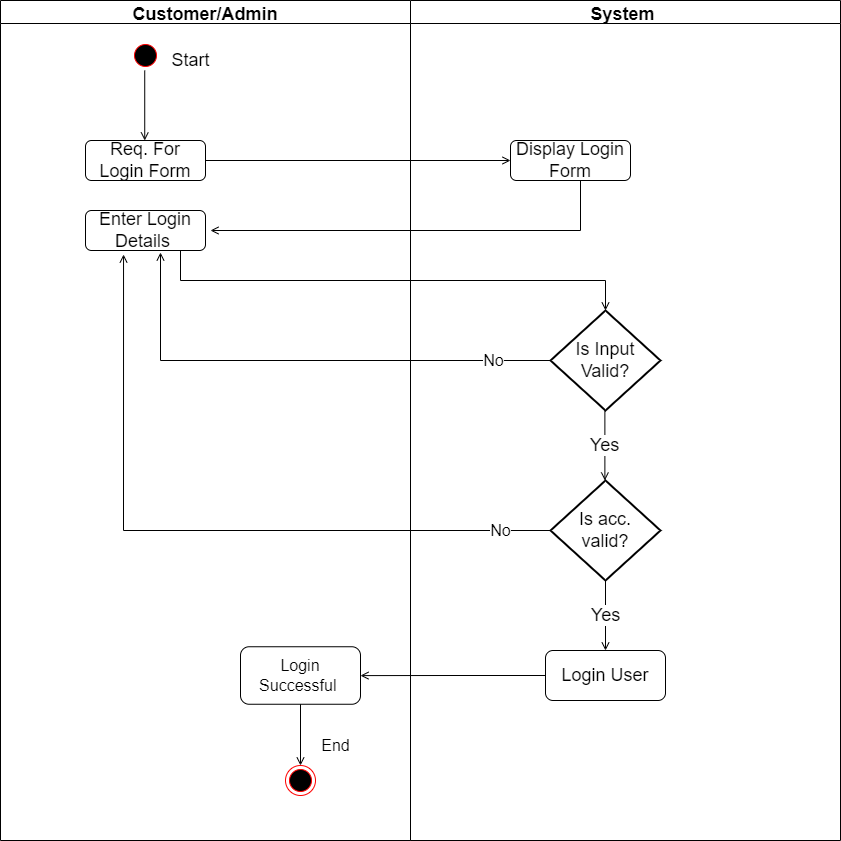

The diagram above was exported from draw.io. Its source (the exported page's mxGraphModel, read from the mxfile embedded in the PNG):
<mxGraphModel dx="868" dy="482" grid="1" gridSize="10" guides="1" tooltips="1" connect="1" arrows="1" fold="1" page="1" pageScale="1" pageWidth="850" pageHeight="1100" math="0" shadow="0">
  <root>
    <mxCell id="0" />
    <mxCell id="1" parent="0" />
    <mxCell id="8BOXv2ZhMSVMhDIwHLec-2" value="Customer/Admin" style="swimlane;fontSize=18;" parent="1" vertex="1">
      <mxGeometry x="30" y="40" width="410" height="840" as="geometry" />
    </mxCell>
    <mxCell id="8BOXv2ZhMSVMhDIwHLec-4" value="" style="ellipse;html=1;shape=startState;fillColor=#000000;strokeColor=#ff0000;fontSize=18;" parent="8BOXv2ZhMSVMhDIwHLec-2" vertex="1">
      <mxGeometry x="130" y="40" width="30" height="30" as="geometry" />
    </mxCell>
    <mxCell id="8BOXv2ZhMSVMhDIwHLec-7" value="" style="endArrow=open;html=1;rounded=0;fontSize=18;exitX=0.5;exitY=1;exitDx=0;exitDy=0;endFill=0;" parent="8BOXv2ZhMSVMhDIwHLec-2" edge="1">
      <mxGeometry width="50" height="50" relative="1" as="geometry">
        <mxPoint x="144.23000000000002" y="70" as="sourcePoint" />
        <mxPoint x="144.23000000000002" y="140" as="targetPoint" />
      </mxGeometry>
    </mxCell>
    <mxCell id="8BOXv2ZhMSVMhDIwHLec-9" value="Req. For Login Form" style="rounded=1;whiteSpace=wrap;html=1;fontSize=18;" parent="8BOXv2ZhMSVMhDIwHLec-2" vertex="1">
      <mxGeometry x="85" y="140" width="120" height="40" as="geometry" />
    </mxCell>
    <mxCell id="8BOXv2ZhMSVMhDIwHLec-11" value="" style="endArrow=open;html=1;rounded=0;fontSize=18;exitX=1;exitY=0.5;exitDx=0;exitDy=0;endFill=0;" parent="8BOXv2ZhMSVMhDIwHLec-2" source="8BOXv2ZhMSVMhDIwHLec-9" edge="1">
      <mxGeometry width="50" height="50" relative="1" as="geometry">
        <mxPoint x="330" y="120.00000000000011" as="sourcePoint" />
        <mxPoint x="510" y="160" as="targetPoint" />
      </mxGeometry>
    </mxCell>
    <mxCell id="8BOXv2ZhMSVMhDIwHLec-14" value="Enter Login Details&amp;nbsp;" style="rounded=1;whiteSpace=wrap;html=1;fontSize=18;" parent="8BOXv2ZhMSVMhDIwHLec-2" vertex="1">
      <mxGeometry x="85" y="210" width="120" height="40" as="geometry" />
    </mxCell>
    <mxCell id="8BOXv2ZhMSVMhDIwHLec-56" value="Start" style="text;html=1;align=center;verticalAlign=middle;resizable=0;points=[];autosize=1;strokeColor=none;fillColor=none;fontSize=18;" parent="8BOXv2ZhMSVMhDIwHLec-2" vertex="1">
      <mxGeometry x="160" y="40" width="60" height="40" as="geometry" />
    </mxCell>
    <mxCell id="-CcDejSVz7bwdNeLB7X3-5" value="Login Successful&amp;nbsp;" style="rounded=1;whiteSpace=wrap;html=1;fontSize=16;" parent="8BOXv2ZhMSVMhDIwHLec-2" vertex="1">
      <mxGeometry x="240" y="646.25" width="120" height="57.5" as="geometry" />
    </mxCell>
    <mxCell id="-CcDejSVz7bwdNeLB7X3-8" value="End" style="text;html=1;align=center;verticalAlign=middle;resizable=0;points=[];autosize=1;strokeColor=none;fillColor=none;fontSize=16;" parent="8BOXv2ZhMSVMhDIwHLec-2" vertex="1">
      <mxGeometry x="310" y="730" width="50" height="30" as="geometry" />
    </mxCell>
    <mxCell id="8BOXv2ZhMSVMhDIwHLec-3" value="System " style="swimlane;fontSize=18;" parent="1" vertex="1">
      <mxGeometry x="440" y="40" width="430" height="840" as="geometry" />
    </mxCell>
    <mxCell id="8BOXv2ZhMSVMhDIwHLec-12" value="Display Login Form" style="rounded=1;whiteSpace=wrap;html=1;fontSize=18;" parent="8BOXv2ZhMSVMhDIwHLec-3" vertex="1">
      <mxGeometry x="100" y="140" width="120" height="40" as="geometry" />
    </mxCell>
    <mxCell id="8BOXv2ZhMSVMhDIwHLec-13" value="" style="endArrow=open;html=1;rounded=0;fontSize=18;exitX=0.5;exitY=1;exitDx=0;exitDy=0;endFill=0;" parent="8BOXv2ZhMSVMhDIwHLec-3" edge="1">
      <mxGeometry width="50" height="50" relative="1" as="geometry">
        <mxPoint x="170" y="180.0000000000001" as="sourcePoint" />
        <mxPoint x="-200" y="230" as="targetPoint" />
        <Array as="points">
          <mxPoint x="170" y="230" />
        </Array>
      </mxGeometry>
    </mxCell>
    <mxCell id="8BOXv2ZhMSVMhDIwHLec-19" value="Is Input&lt;br&gt;Valid?" style="strokeWidth=2;html=1;shape=mxgraph.flowchart.decision;whiteSpace=wrap;fontSize=18;" parent="8BOXv2ZhMSVMhDIwHLec-3" vertex="1">
      <mxGeometry x="140" y="310" width="110" height="100" as="geometry" />
    </mxCell>
    <mxCell id="8BOXv2ZhMSVMhDIwHLec-32" value="Yes" style="endArrow=open;html=1;rounded=0;fontSize=18;exitX=0.5;exitY=1;exitDx=0;exitDy=0;endFill=0;" parent="8BOXv2ZhMSVMhDIwHLec-3" edge="1">
      <mxGeometry width="50" height="50" relative="1" as="geometry">
        <mxPoint x="194.38" y="409.9999999999999" as="sourcePoint" />
        <mxPoint x="194.38" y="480.0000000000001" as="targetPoint" />
      </mxGeometry>
    </mxCell>
    <mxCell id="8BOXv2ZhMSVMhDIwHLec-47" value="Yes" style="edgeStyle=orthogonalEdgeStyle;rounded=0;orthogonalLoop=1;jettySize=auto;html=1;fontSize=18;endArrow=open;endFill=0;" parent="8BOXv2ZhMSVMhDIwHLec-3" source="8BOXv2ZhMSVMhDIwHLec-45" edge="1">
      <mxGeometry relative="1" as="geometry">
        <mxPoint x="195" y="650" as="targetPoint" />
      </mxGeometry>
    </mxCell>
    <mxCell id="8BOXv2ZhMSVMhDIwHLec-45" value="Is acc. &lt;br&gt;valid?" style="strokeWidth=2;html=1;shape=mxgraph.flowchart.decision;whiteSpace=wrap;fontSize=18;" parent="8BOXv2ZhMSVMhDIwHLec-3" vertex="1">
      <mxGeometry x="140" y="480" width="110" height="100" as="geometry" />
    </mxCell>
    <mxCell id="-CcDejSVz7bwdNeLB7X3-3" value="Login User" style="whiteSpace=wrap;html=1;fontSize=18;rounded=1;" parent="8BOXv2ZhMSVMhDIwHLec-3" vertex="1">
      <mxGeometry x="135" y="650" width="120" height="50" as="geometry" />
    </mxCell>
    <mxCell id="-CcDejSVz7bwdNeLB7X3-4" style="edgeStyle=orthogonalEdgeStyle;rounded=0;orthogonalLoop=1;jettySize=auto;html=1;fontSize=16;endArrow=open;endFill=0;" parent="1" source="-CcDejSVz7bwdNeLB7X3-3" target="-CcDejSVz7bwdNeLB7X3-5" edge="1">
      <mxGeometry relative="1" as="geometry">
        <mxPoint x="340" y="715" as="targetPoint" />
      </mxGeometry>
    </mxCell>
    <mxCell id="-CcDejSVz7bwdNeLB7X3-6" style="edgeStyle=orthogonalEdgeStyle;rounded=0;orthogonalLoop=1;jettySize=auto;html=1;fontSize=16;endArrow=open;endFill=0;" parent="1" source="-CcDejSVz7bwdNeLB7X3-5" target="-CcDejSVz7bwdNeLB7X3-7" edge="1">
      <mxGeometry relative="1" as="geometry">
        <mxPoint x="330" y="820" as="targetPoint" />
      </mxGeometry>
    </mxCell>
    <mxCell id="-CcDejSVz7bwdNeLB7X3-7" value="" style="ellipse;html=1;shape=endState;fillColor=#000000;strokeColor=#ff0000;fontSize=16;" parent="1" vertex="1">
      <mxGeometry x="315" y="805" width="30" height="30" as="geometry" />
    </mxCell>
    <mxCell id="XQDgCchgeJJ9LB_32Ycj-1" style="edgeStyle=orthogonalEdgeStyle;rounded=0;orthogonalLoop=1;jettySize=auto;html=1;fontSize=16;endArrow=open;endFill=0;" parent="1" source="8BOXv2ZhMSVMhDIwHLec-14" target="8BOXv2ZhMSVMhDIwHLec-19" edge="1">
      <mxGeometry relative="1" as="geometry">
        <Array as="points">
          <mxPoint x="210" y="320" />
          <mxPoint x="635" y="320" />
        </Array>
      </mxGeometry>
    </mxCell>
    <mxCell id="XQDgCchgeJJ9LB_32Ycj-2" value="No" style="edgeStyle=orthogonalEdgeStyle;rounded=0;orthogonalLoop=1;jettySize=auto;html=1;fontSize=16;endArrow=open;endFill=0;" parent="1" source="8BOXv2ZhMSVMhDIwHLec-19" edge="1">
      <mxGeometry x="-0.7727" relative="1" as="geometry">
        <mxPoint x="190" y="292" as="targetPoint" />
        <Array as="points">
          <mxPoint x="190" y="400" />
          <mxPoint x="190" y="292" />
        </Array>
        <mxPoint as="offset" />
      </mxGeometry>
    </mxCell>
    <mxCell id="XQDgCchgeJJ9LB_32Ycj-3" value="No" style="edgeStyle=orthogonalEdgeStyle;rounded=0;orthogonalLoop=1;jettySize=auto;html=1;entryX=0.317;entryY=1.1;entryDx=0;entryDy=0;entryPerimeter=0;fontSize=16;endArrow=open;endFill=0;" parent="1" source="8BOXv2ZhMSVMhDIwHLec-45" target="8BOXv2ZhMSVMhDIwHLec-14" edge="1">
      <mxGeometry x="-0.8578" relative="1" as="geometry">
        <mxPoint as="offset" />
      </mxGeometry>
    </mxCell>
  </root>
</mxGraphModel>